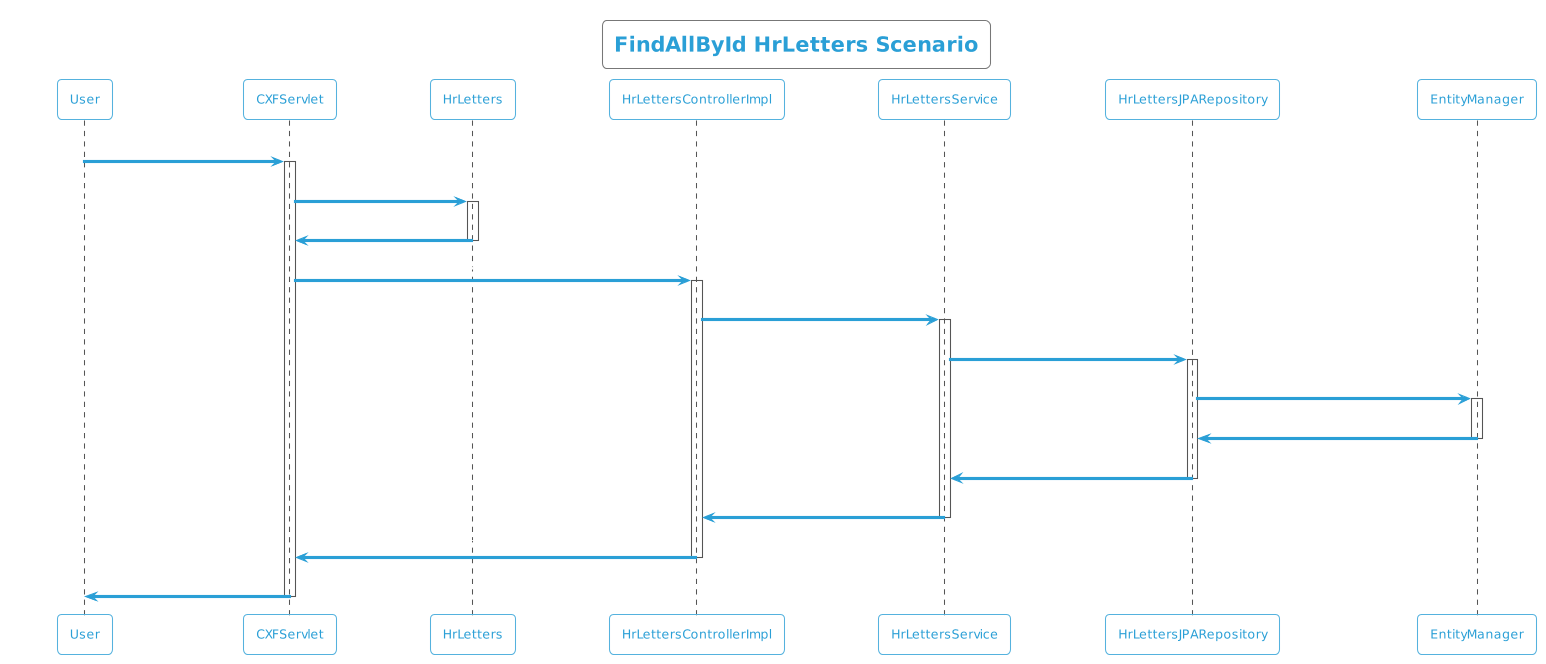

The diagram above was rendered by PlantUML. Its source (embedded in the PNG):
@startuml
!theme cyborg-outline
title FindAllById HrLetters Scenario
participant User
User -> CXFServlet: GET, HrLetters
activate CXFServlet
CXFServlet -> HrLetters: << findAllById >>
activate HrLetters
HrLetters -> CXFServlet: << instance >>
deactivate HrLetters
CXFServlet -> HrLettersControllerImpl: findAllById(:List<HrLetters> id)
activate HrLettersControllerImpl
HrLettersControllerImpl -> HrLettersService: findAllById(:List<HrLetters> id)
activate HrLettersService
HrLettersService -> HrLettersJPARepository: findAllById(:List<HrLetters> id)
activate HrLettersJPARepository
HrLettersJPARepository -> EntityManager: response(:List<HrLetters>findAllById)
activate EntityManager
EntityManager -> HrLettersJPARepository: << persisted List HrLetters >>
deactivate EntityManager
HrLettersJPARepository -> HrLettersService: << persisted List HrLetters >>
deactivate HrLettersJPARepository
HrLettersService -> HrLettersControllerImpl: << persisted List HrLetters >>
deactivate HrLettersService
HrLettersControllerImpl -> CXFServlet: << persisted List HrLetters >>
deactivate HrLettersControllerImpl
CXFServlet -> User: marshalled HrLetters XML
deactivate CXFServlet
@enduml